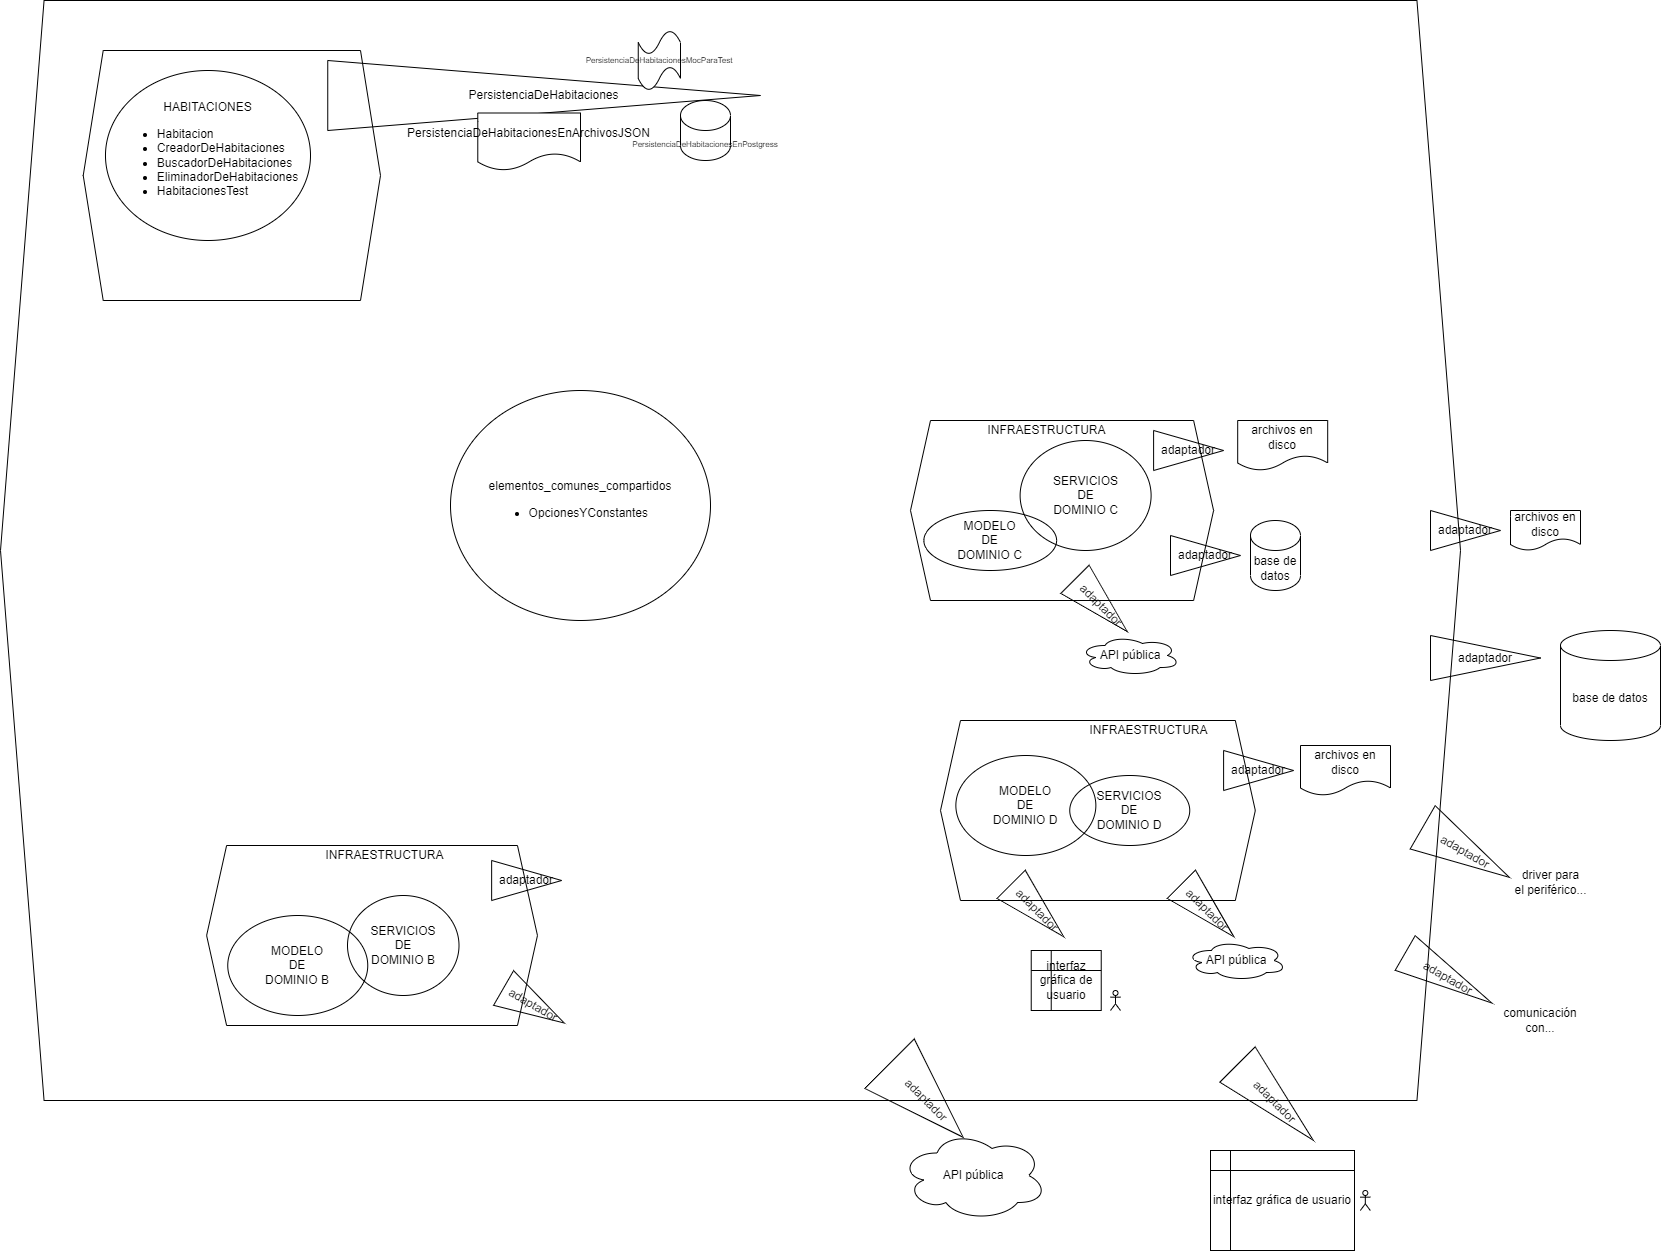

The diagram above was exported from draw.io. Its source (the exported page's mxGraphModel, read from the mxfile embedded in the PNG):
<mxGraphModel dx="1877" dy="1957" grid="1" gridSize="10" guides="1" tooltips="1" connect="1" arrows="1" fold="1" page="1" pageScale="1" pageWidth="827" pageHeight="1169" math="0" shadow="0">
  <root>
    <mxCell id="0" />
    <mxCell id="1" parent="0" />
    <mxCell id="zOpKQJy59Za6-RHagnoH-43" value="" style="shape=hexagon;perimeter=hexagonPerimeter2;whiteSpace=wrap;html=1;fixedSize=1;fillColor=none;size=43.559999999999945;" parent="1" vertex="1">
      <mxGeometry x="-170" y="-90" width="1460" height="1100" as="geometry" />
    </mxCell>
    <mxCell id="zOpKQJy59Za6-RHagnoH-1" value="" style="shape=hexagon;perimeter=hexagonPerimeter2;whiteSpace=wrap;html=1;fixedSize=1;fillColor=none;" parent="1" vertex="1">
      <mxGeometry x="-87.28" y="-40" width="297.28" height="250" as="geometry" />
    </mxCell>
    <mxCell id="zOpKQJy59Za6-RHagnoH-12" value="" style="shape=hexagon;perimeter=hexagonPerimeter2;whiteSpace=wrap;html=1;fixedSize=1;fillColor=none;" parent="1" vertex="1">
      <mxGeometry x="36.110000000000014" y="755" width="330.86" height="180" as="geometry" />
    </mxCell>
    <mxCell id="zOpKQJy59Za6-RHagnoH-3" value="" style="shape=hexagon;perimeter=hexagonPerimeter2;whiteSpace=wrap;html=1;fixedSize=1;fillColor=none;" parent="1" vertex="1">
      <mxGeometry x="740" y="330" width="303.1" height="180" as="geometry" />
    </mxCell>
    <mxCell id="9BcdYIsxv-biDYo2QqQj-2" value="SERVICIOS&lt;br&gt;DE&lt;br&gt;DOMINIO D" style="ellipse;whiteSpace=wrap;html=1;fillColor=none;" parent="1" vertex="1">
      <mxGeometry x="899.2500000000001" y="685" width="120" height="70" as="geometry" />
    </mxCell>
    <mxCell id="9BcdYIsxv-biDYo2QqQj-7" value="adaptador" style="triangle;whiteSpace=wrap;html=1;fillColor=none;" parent="1" vertex="1">
      <mxGeometry x="1260" y="545" width="110" height="45" as="geometry" />
    </mxCell>
    <mxCell id="9BcdYIsxv-biDYo2QqQj-8" value="base de datos" style="shape=cylinder3;whiteSpace=wrap;html=1;boundedLbl=1;backgroundOutline=1;size=15;fillColor=none;" parent="1" vertex="1">
      <mxGeometry x="1390" y="540" width="100" height="110" as="geometry" />
    </mxCell>
    <mxCell id="9BcdYIsxv-biDYo2QqQj-15" value="interfaz gráfica de usuario" style="shape=internalStorage;whiteSpace=wrap;html=1;backgroundOutline=1;fillColor=none;" parent="1" vertex="1">
      <mxGeometry x="1040" y="1060" width="144" height="100" as="geometry" />
    </mxCell>
    <mxCell id="9BcdYIsxv-biDYo2QqQj-16" value="&amp;nbsp;" style="shape=umlActor;verticalLabelPosition=bottom;verticalAlign=top;html=1;outlineConnect=0;fillColor=none;" parent="1" vertex="1">
      <mxGeometry x="1189.82" y="1100" width="10" height="20" as="geometry" />
    </mxCell>
    <mxCell id="9BcdYIsxv-biDYo2QqQj-18" value="adaptador" style="triangle;whiteSpace=wrap;html=1;fillColor=none;rotation=45;" parent="1" vertex="1">
      <mxGeometry x="703.79" y="975" width="104.14" height="70" as="geometry" />
    </mxCell>
    <mxCell id="9BcdYIsxv-biDYo2QqQj-19" value="API pública" style="ellipse;shape=cloud;whiteSpace=wrap;html=1;fillColor=none;" parent="1" vertex="1">
      <mxGeometry x="730" y="1040" width="146.42" height="90" as="geometry" />
    </mxCell>
    <mxCell id="9BcdYIsxv-biDYo2QqQj-20" value="adaptador" style="triangle;whiteSpace=wrap;html=1;fillColor=none;" parent="1" vertex="1">
      <mxGeometry x="1260" y="420" width="70" height="40" as="geometry" />
    </mxCell>
    <mxCell id="9BcdYIsxv-biDYo2QqQj-29" value="adaptador" style="triangle;whiteSpace=wrap;html=1;fillColor=none;rotation=30;" parent="1" vertex="1">
      <mxGeometry x="1227.99" y="867.5" width="100" height="40" as="geometry" />
    </mxCell>
    <mxCell id="9BcdYIsxv-biDYo2QqQj-30" value="comunicación con..." style="text;html=1;strokeColor=none;fillColor=none;align=center;verticalAlign=middle;whiteSpace=wrap;rounded=0;" parent="1" vertex="1">
      <mxGeometry x="1350" y="920" width="40" height="20" as="geometry" />
    </mxCell>
    <mxCell id="cleJ1Xr446QzX0gQGCqs-1" value="MODELO&lt;br&gt;DE&lt;br&gt;DOMINIO C" style="ellipse;whiteSpace=wrap;html=1;fillColor=none;" parent="1" vertex="1">
      <mxGeometry x="753.36" y="420" width="132.75" height="60" as="geometry" />
    </mxCell>
    <mxCell id="cleJ1Xr446QzX0gQGCqs-2" value="SERVICIOS&lt;br&gt;DE&lt;br&gt;DOMINIO C" style="ellipse;whiteSpace=wrap;html=1;fillColor=none;" parent="1" vertex="1">
      <mxGeometry x="849.61" y="350" width="131" height="110" as="geometry" />
    </mxCell>
    <mxCell id="cleJ1Xr446QzX0gQGCqs-3" value="HABITACIONES&lt;br&gt;&lt;ul&gt;&lt;li style=&quot;text-align: left&quot;&gt;Habitacion&lt;/li&gt;&lt;li style=&quot;text-align: left&quot;&gt;CreadorDeHabitaciones&lt;/li&gt;&lt;li style=&quot;text-align: left&quot;&gt;BuscadorDeHabitaciones&lt;/li&gt;&lt;li style=&quot;text-align: left&quot;&gt;EliminadorDeHabitaciones&lt;/li&gt;&lt;li style=&quot;text-align: left&quot;&gt;HabitacionesTest&lt;/li&gt;&lt;/ul&gt;" style="ellipse;whiteSpace=wrap;html=1;fillColor=none;align=center;" parent="1" vertex="1">
      <mxGeometry x="-65.03" y="-20" width="205.03" height="170" as="geometry" />
    </mxCell>
    <mxCell id="cleJ1Xr446QzX0gQGCqs-5" value="MODELO&lt;br&gt;DE&lt;br&gt;DOMINIO B" style="ellipse;whiteSpace=wrap;html=1;fillColor=none;" parent="1" vertex="1">
      <mxGeometry x="57.25" y="825" width="140" height="100" as="geometry" />
    </mxCell>
    <mxCell id="cleJ1Xr446QzX0gQGCqs-6" value="SERVICIOS&lt;br&gt;DE&lt;br&gt;DOMINIO B" style="ellipse;whiteSpace=wrap;html=1;fillColor=none;" parent="1" vertex="1">
      <mxGeometry x="177" y="805" width="111.5" height="100" as="geometry" />
    </mxCell>
    <mxCell id="cleJ1Xr446QzX0gQGCqs-8" value="&lt;div style=&quot;font-size: 12px&quot;&gt;&lt;span style=&quot;font-size: 12px&quot;&gt;elementos_comunes_compartidos&lt;/span&gt;&lt;/div&gt;&lt;ul style=&quot;font-size: 12px&quot;&gt;&lt;li style=&quot;text-align: left ; font-size: 12px&quot;&gt;OpcionesYConstantes&lt;/li&gt;&lt;/ul&gt;" style="ellipse;whiteSpace=wrap;html=1;fillColor=none;fontSize=12;align=center;" parent="1" vertex="1">
      <mxGeometry x="280" y="300" width="260" height="230" as="geometry" />
    </mxCell>
    <mxCell id="cleJ1Xr446QzX0gQGCqs-16" value="adaptador" style="triangle;whiteSpace=wrap;html=1;fillColor=none;rotation=30;" parent="1" vertex="1">
      <mxGeometry x="1245.49" y="736.83" width="100" height="50" as="geometry" />
    </mxCell>
    <mxCell id="cleJ1Xr446QzX0gQGCqs-17" value="driver para&lt;br&gt;el periférico..." style="text;html=1;strokeColor=none;fillColor=none;align=center;verticalAlign=middle;whiteSpace=wrap;rounded=0;" parent="1" vertex="1">
      <mxGeometry x="1340" y="786.83" width="81" height="10" as="geometry" />
    </mxCell>
    <mxCell id="zOpKQJy59Za6-RHagnoH-4" value="INFRAESTRUCTURA" style="text;html=1;strokeColor=none;fillColor=none;align=center;verticalAlign=middle;whiteSpace=wrap;rounded=0;" parent="1" vertex="1">
      <mxGeometry x="776.42" y="330" width="200.86" height="20" as="geometry" />
    </mxCell>
    <mxCell id="zOpKQJy59Za6-RHagnoH-6" value="INFRAESTRUCTURA" style="text;html=1;strokeColor=none;fillColor=none;align=center;verticalAlign=middle;whiteSpace=wrap;rounded=0;" parent="1" vertex="1">
      <mxGeometry x="113.61" y="755" width="200.86" height="20" as="geometry" />
    </mxCell>
    <mxCell id="zOpKQJy59Za6-RHagnoH-10" value="MODELO&lt;br&gt;DE&lt;br&gt;DOMINIO D" style="ellipse;whiteSpace=wrap;html=1;fillColor=none;" parent="1" vertex="1">
      <mxGeometry x="785.36" y="665" width="140" height="100" as="geometry" />
    </mxCell>
    <mxCell id="zOpKQJy59Za6-RHagnoH-13" value="" style="shape=hexagon;perimeter=hexagonPerimeter2;whiteSpace=wrap;html=1;fixedSize=1;fillColor=none;" parent="1" vertex="1">
      <mxGeometry x="770" y="630" width="314.82" height="180" as="geometry" />
    </mxCell>
    <mxCell id="zOpKQJy59Za6-RHagnoH-14" value="INFRAESTRUCTURA" style="text;html=1;strokeColor=none;fillColor=none;align=center;verticalAlign=middle;whiteSpace=wrap;rounded=0;" parent="1" vertex="1">
      <mxGeometry x="878.28" y="630" width="200.86" height="20" as="geometry" />
    </mxCell>
    <mxCell id="zOpKQJy59Za6-RHagnoH-15" value="adaptador" style="triangle;whiteSpace=wrap;html=1;fillColor=none;" parent="1" vertex="1">
      <mxGeometry x="983.1" y="340" width="70" height="40" as="geometry" />
    </mxCell>
    <mxCell id="zOpKQJy59Za6-RHagnoH-17" value="PersistenciaDeHabitaciones" style="triangle;whiteSpace=wrap;html=1;fillColor=none;" parent="1" vertex="1">
      <mxGeometry x="157.25" y="-30" width="432.75" height="70" as="geometry" />
    </mxCell>
    <mxCell id="zOpKQJy59Za6-RHagnoH-20" value="adaptador" style="triangle;whiteSpace=wrap;html=1;fillColor=none;" parent="1" vertex="1">
      <mxGeometry x="1000" y="445" width="70" height="40" as="geometry" />
    </mxCell>
    <mxCell id="zOpKQJy59Za6-RHagnoH-21" value="base de datos" style="shape=cylinder3;whiteSpace=wrap;html=1;boundedLbl=1;backgroundOutline=1;size=15;fillColor=none;" parent="1" vertex="1">
      <mxGeometry x="1080" y="430" width="50" height="70" as="geometry" />
    </mxCell>
    <mxCell id="zOpKQJy59Za6-RHagnoH-22" value="adaptador" style="triangle;whiteSpace=wrap;html=1;fillColor=none;rotation=45;" parent="1" vertex="1">
      <mxGeometry x="1051.3" y="986.85" width="107.19" height="50" as="geometry" />
    </mxCell>
    <mxCell id="zOpKQJy59Za6-RHagnoH-26" value="adaptador" style="triangle;whiteSpace=wrap;html=1;fillColor=none;" parent="1" vertex="1">
      <mxGeometry x="321.14" y="770" width="70" height="40" as="geometry" />
    </mxCell>
    <mxCell id="zOpKQJy59Za6-RHagnoH-28" value="adaptador" style="triangle;whiteSpace=wrap;html=1;fillColor=none;rotation=45;" parent="1" vertex="1">
      <mxGeometry x="893.6" y="495" width="74.14" height="40" as="geometry" />
    </mxCell>
    <mxCell id="zOpKQJy59Za6-RHagnoH-29" value="API pública" style="ellipse;shape=cloud;whiteSpace=wrap;html=1;fillColor=none;" parent="1" vertex="1">
      <mxGeometry x="909.5" y="545" width="100" height="40" as="geometry" />
    </mxCell>
    <mxCell id="zOpKQJy59Za6-RHagnoH-32" value="interfaz gráfica de usuario" style="shape=internalStorage;whiteSpace=wrap;html=1;backgroundOutline=1;fillColor=none;" parent="1" vertex="1">
      <mxGeometry x="860.73" y="860" width="70" height="60" as="geometry" />
    </mxCell>
    <mxCell id="zOpKQJy59Za6-RHagnoH-33" value="&amp;nbsp;" style="shape=umlActor;verticalLabelPosition=bottom;verticalAlign=top;html=1;outlineConnect=0;fillColor=none;" parent="1" vertex="1">
      <mxGeometry x="940" y="900" width="10" height="20" as="geometry" />
    </mxCell>
    <mxCell id="zOpKQJy59Za6-RHagnoH-34" value="adaptador" style="triangle;whiteSpace=wrap;html=1;fillColor=none;rotation=45;" parent="1" vertex="1">
      <mxGeometry x="829.78" y="800" width="74.14" height="40" as="geometry" />
    </mxCell>
    <mxCell id="zOpKQJy59Za6-RHagnoH-35" value="adaptador" style="triangle;whiteSpace=wrap;html=1;fillColor=none;rotation=45;" parent="1" vertex="1">
      <mxGeometry x="1000" y="800" width="74.14" height="40" as="geometry" />
    </mxCell>
    <mxCell id="zOpKQJy59Za6-RHagnoH-36" value="API pública" style="ellipse;shape=cloud;whiteSpace=wrap;html=1;fillColor=none;" parent="1" vertex="1">
      <mxGeometry x="1015.9000000000001" y="850" width="100" height="40" as="geometry" />
    </mxCell>
    <mxCell id="zOpKQJy59Za6-RHagnoH-37" value="adaptador" style="triangle;whiteSpace=wrap;html=1;fillColor=none;" parent="1" vertex="1">
      <mxGeometry x="1053.1" y="660" width="70" height="40" as="geometry" />
    </mxCell>
    <mxCell id="zOpKQJy59Za6-RHagnoH-41" value="adaptador" style="triangle;whiteSpace=wrap;html=1;fillColor=none;rotation=30;" parent="1" vertex="1">
      <mxGeometry x="328.39" y="895" width="70" height="40" as="geometry" />
    </mxCell>
    <mxCell id="FYol5Dj7dogtdcJNCWv0-2" value="&lt;font style=&quot;font-size: 8px&quot;&gt;PersistenciaDeHabitacionesEnPostgress&lt;/font&gt;" style="shape=cylinder3;whiteSpace=wrap;html=1;boundedLbl=1;backgroundOutline=1;size=15;fillColor=none;" vertex="1" parent="1">
      <mxGeometry x="510" y="10" width="50" height="60" as="geometry" />
    </mxCell>
    <mxCell id="FYol5Dj7dogtdcJNCWv0-3" value="&lt;span&gt;PersistenciaDeHabitacionesEnArchivosJSON&lt;/span&gt;" style="shape=document;whiteSpace=wrap;html=1;boundedLbl=1;" vertex="1" parent="1">
      <mxGeometry x="307.28" y="22.5" width="102.72" height="57.5" as="geometry" />
    </mxCell>
    <mxCell id="FYol5Dj7dogtdcJNCWv0-4" value="&lt;span style=&quot;font-size: 8px;&quot;&gt;PersistenciaDeHabitacionesMocParaTest&lt;/span&gt;" style="shape=tape;whiteSpace=wrap;html=1;fontSize=8;" vertex="1" parent="1">
      <mxGeometry x="467.75" y="-60" width="42.25" height="60" as="geometry" />
    </mxCell>
    <mxCell id="FYol5Dj7dogtdcJNCWv0-5" value="&lt;span&gt;archivos en disco&lt;/span&gt;" style="shape=document;whiteSpace=wrap;html=1;boundedLbl=1;fontSize=12;" vertex="1" parent="1">
      <mxGeometry x="1067.19" y="330" width="90" height="50" as="geometry" />
    </mxCell>
    <mxCell id="FYol5Dj7dogtdcJNCWv0-6" value="&lt;span&gt;archivos en disco&lt;/span&gt;" style="shape=document;whiteSpace=wrap;html=1;boundedLbl=1;fontSize=12;" vertex="1" parent="1">
      <mxGeometry x="1340" y="420" width="70" height="40" as="geometry" />
    </mxCell>
    <mxCell id="FYol5Dj7dogtdcJNCWv0-7" value="&lt;span&gt;archivos en disco&lt;/span&gt;" style="shape=document;whiteSpace=wrap;html=1;boundedLbl=1;fontSize=12;" vertex="1" parent="1">
      <mxGeometry x="1130" y="655" width="90" height="50" as="geometry" />
    </mxCell>
  </root>
</mxGraphModel>